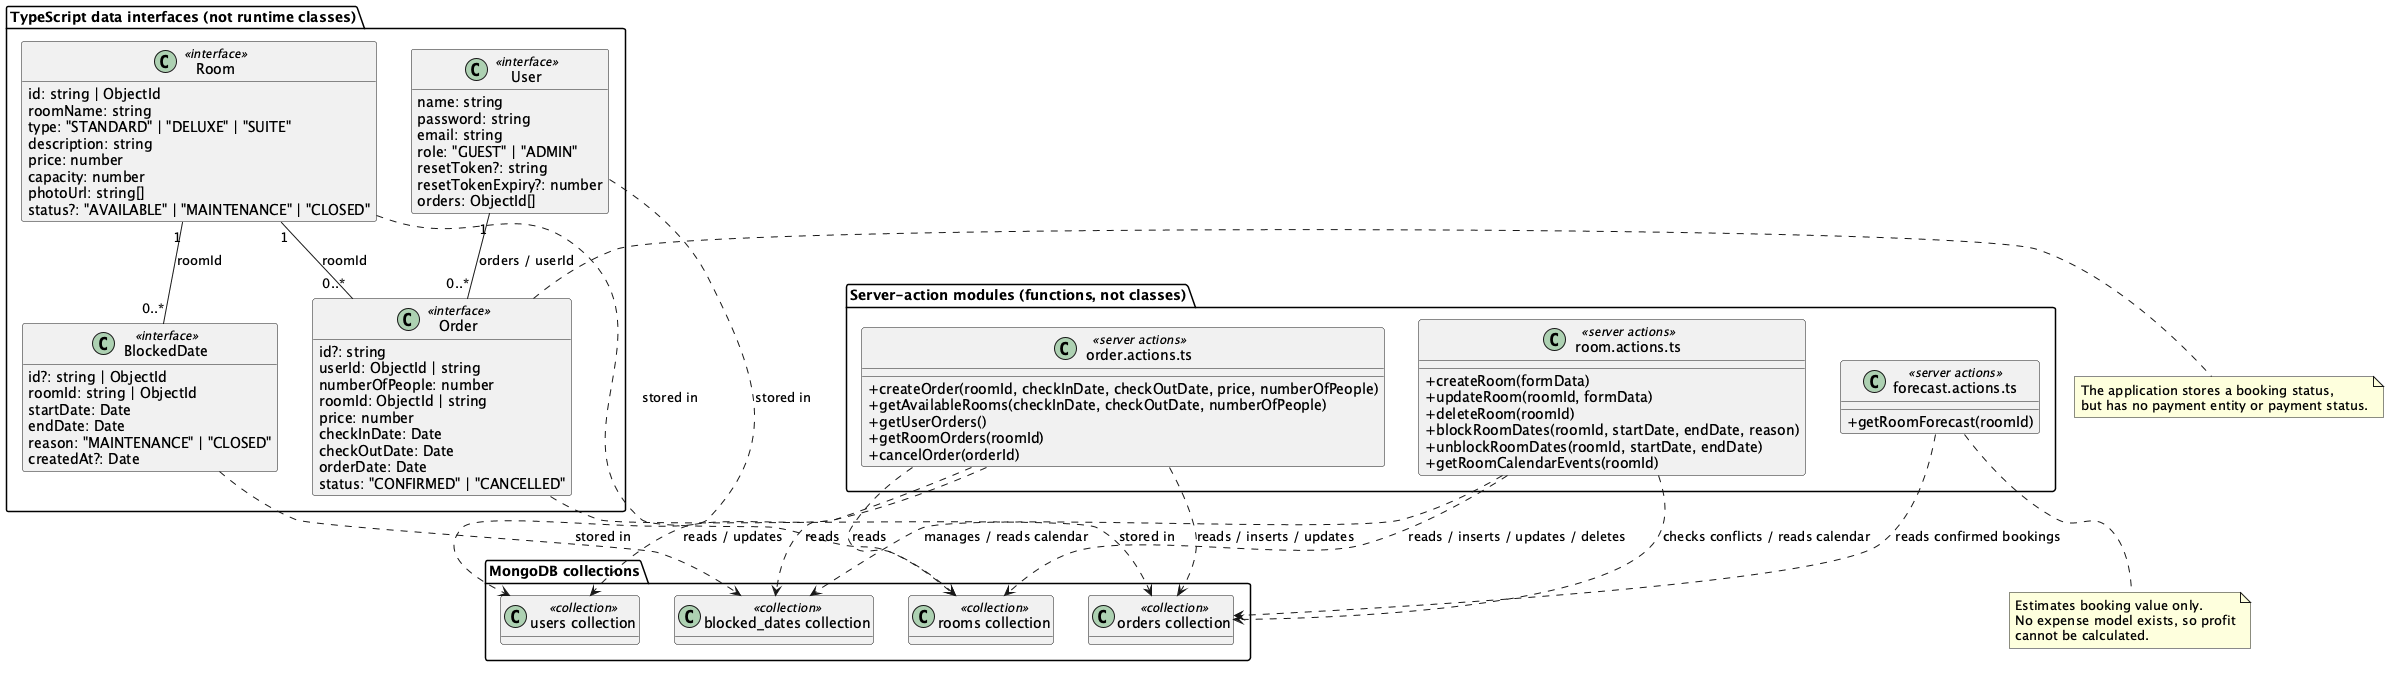

The diagram above was rendered by PlantUML. Its source (embedded in the PNG):
@startuml
skinparam classAttributeIconSize 0
hide empty methods

package "TypeScript data interfaces (not runtime classes)" {
  class User <<interface>> {
    name: string
    password: string
    email: string
    role: "GUEST" | "ADMIN"
    resetToken?: string
    resetTokenExpiry?: number
    orders: ObjectId[]
  }

  class Room <<interface>> {
    id: string | ObjectId
    roomName: string
    type: "STANDARD" | "DELUXE" | "SUITE"
    description: string
    price: number
    capacity: number
    photoUrl: string[]
    status?: "AVAILABLE" | "MAINTENANCE" | "CLOSED"
  }

  class Order <<interface>> {
    id?: string
    userId: ObjectId | string
    numberOfPeople: number
    roomId: ObjectId | string
    price: number
    checkInDate: Date
    checkOutDate: Date
    orderDate: Date
    status: "CONFIRMED" | "CANCELLED"
  }

  class BlockedDate <<interface>> {
    id?: string | ObjectId
    roomId: string | ObjectId
    startDate: Date
    endDate: Date
    reason: "MAINTENANCE" | "CLOSED"
    createdAt?: Date
  }
}

package "MongoDB collections" {
  class "users collection" as UsersCollection <<collection>>
  class "rooms collection" as RoomsCollection <<collection>>
  class "orders collection" as OrdersCollection <<collection>>
  class "blocked_dates collection" as BlocksCollection <<collection>>
}

package "Server-action modules (functions, not classes)" {
  class "order.actions.ts" as OrderActions <<server actions>> {
    +createOrder(roomId, checkInDate, checkOutDate, price, numberOfPeople)
    +getAvailableRooms(checkInDate, checkOutDate, numberOfPeople)
    +getUserOrders()
    +getRoomOrders(roomId)
    +cancelOrder(orderId)
  }

  class "room.actions.ts" as RoomActions <<server actions>> {
    +createRoom(formData)
    +updateRoom(roomId, formData)
    +deleteRoom(roomId)
    +blockRoomDates(roomId, startDate, endDate, reason)
    +unblockRoomDates(roomId, startDate, endDate)
    +getRoomCalendarEvents(roomId)
  }

  class "forecast.actions.ts" as ForecastActions <<server actions>> {
    +getRoomForecast(roomId)
  }
}

User "1" -- "0..*" Order : orders / userId
Room "1" -- "0..*" Order : roomId
Room "1" -- "0..*" BlockedDate : roomId

User ..> UsersCollection : stored in
Room ..> RoomsCollection : stored in
Order ..> OrdersCollection : stored in
BlockedDate ..> BlocksCollection : stored in

OrderActions ..> UsersCollection : reads / updates
OrderActions ..> OrdersCollection : reads / inserts / updates
OrderActions ..> RoomsCollection : reads
OrderActions ..> BlocksCollection : reads

RoomActions ..> RoomsCollection : reads / inserts / updates / deletes
RoomActions ..> OrdersCollection : checks conflicts / reads calendar
RoomActions ..> BlocksCollection : manages / reads calendar
ForecastActions ..> OrdersCollection : reads confirmed bookings

note right of Order
  The application stores a booking status,
  but has no payment entity or payment status.
end note

note bottom of ForecastActions
  Estimates booking value only.
  No expense model exists, so profit
  cannot be calculated.
end note

@enduml